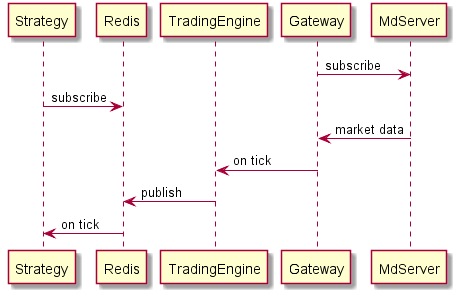

The diagram above was rendered by PlantUML. Its source (embedded in the PNG):
@startuml MarketDataFlow

participant Strategy
participant Redis
participant TradingEngine
participant Gateway
participant MdServer

Gateway -> MdServer: subscribe
Strategy -> Redis: subscribe
Gateway <- MdServer: market data
TradingEngine <- Gateway: on tick
Redis <- TradingEngine: publish
Strategy <- Redis: on tick

@enduml